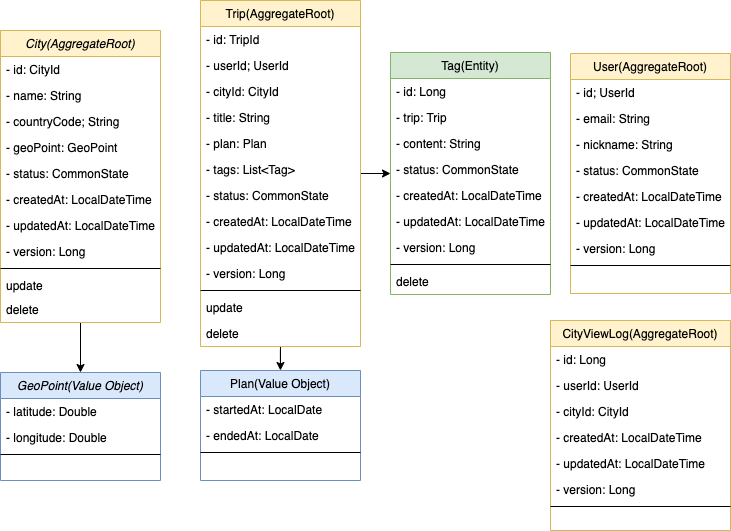

The diagram above was exported from draw.io. Its source (the exported page's mxGraphModel, read from the mxfile embedded in the PNG):
<mxGraphModel dx="1073" dy="643" grid="1" gridSize="10" guides="1" tooltips="1" connect="1" arrows="1" fold="1" page="1" pageScale="1" pageWidth="827" pageHeight="1169" math="0" shadow="0">
  <root>
    <mxCell id="WIyWlLk6GJQsqaUBKTNV-0" />
    <mxCell id="WIyWlLk6GJQsqaUBKTNV-1" parent="WIyWlLk6GJQsqaUBKTNV-0" />
    <mxCell id="XMQsRUmd0ygsFIEa6AE7-82" value="" style="edgeStyle=orthogonalEdgeStyle;rounded=0;orthogonalLoop=1;jettySize=auto;html=1;" edge="1" parent="WIyWlLk6GJQsqaUBKTNV-1" source="zkfFHV4jXpPFQw0GAbJ--0" target="XMQsRUmd0ygsFIEa6AE7-70">
      <mxGeometry relative="1" as="geometry" />
    </mxCell>
    <mxCell id="zkfFHV4jXpPFQw0GAbJ--0" value="City(AggregateRoot)" style="swimlane;fontStyle=2;align=center;verticalAlign=top;childLayout=stackLayout;horizontal=1;startSize=26;horizontalStack=0;resizeParent=1;resizeLast=0;collapsible=1;marginBottom=0;rounded=0;shadow=0;strokeWidth=1;fillColor=#fff2cc;strokeColor=#d6b656;" parent="WIyWlLk6GJQsqaUBKTNV-1" vertex="1">
      <mxGeometry x="70" y="140" width="160" height="292" as="geometry">
        <mxRectangle x="230" y="140" width="160" height="26" as="alternateBounds" />
      </mxGeometry>
    </mxCell>
    <mxCell id="zkfFHV4jXpPFQw0GAbJ--1" value="- id: CityId" style="text;align=left;verticalAlign=top;spacingLeft=4;spacingRight=4;overflow=hidden;rotatable=0;points=[[0,0.5],[1,0.5]];portConstraint=eastwest;" parent="zkfFHV4jXpPFQw0GAbJ--0" vertex="1">
      <mxGeometry y="26" width="160" height="26" as="geometry" />
    </mxCell>
    <mxCell id="zkfFHV4jXpPFQw0GAbJ--2" value="- name: String" style="text;align=left;verticalAlign=top;spacingLeft=4;spacingRight=4;overflow=hidden;rotatable=0;points=[[0,0.5],[1,0.5]];portConstraint=eastwest;rounded=0;shadow=0;html=0;" parent="zkfFHV4jXpPFQw0GAbJ--0" vertex="1">
      <mxGeometry y="52" width="160" height="26" as="geometry" />
    </mxCell>
    <mxCell id="zkfFHV4jXpPFQw0GAbJ--3" value="- countryCode; String" style="text;align=left;verticalAlign=top;spacingLeft=4;spacingRight=4;overflow=hidden;rotatable=0;points=[[0,0.5],[1,0.5]];portConstraint=eastwest;rounded=0;shadow=0;html=0;" parent="zkfFHV4jXpPFQw0GAbJ--0" vertex="1">
      <mxGeometry y="78" width="160" height="26" as="geometry" />
    </mxCell>
    <mxCell id="XMQsRUmd0ygsFIEa6AE7-69" value="- geoPoint: GeoPoint" style="text;align=left;verticalAlign=top;spacingLeft=4;spacingRight=4;overflow=hidden;rotatable=0;points=[[0,0.5],[1,0.5]];portConstraint=eastwest;rounded=0;shadow=0;html=0;" vertex="1" parent="zkfFHV4jXpPFQw0GAbJ--0">
      <mxGeometry y="104" width="160" height="26" as="geometry" />
    </mxCell>
    <mxCell id="XMQsRUmd0ygsFIEa6AE7-10" value="- status: CommonState" style="text;align=left;verticalAlign=top;spacingLeft=4;spacingRight=4;overflow=hidden;rotatable=0;points=[[0,0.5],[1,0.5]];portConstraint=eastwest;rounded=0;shadow=0;html=0;" vertex="1" parent="zkfFHV4jXpPFQw0GAbJ--0">
      <mxGeometry y="130" width="160" height="26" as="geometry" />
    </mxCell>
    <mxCell id="XMQsRUmd0ygsFIEa6AE7-11" value="- createdAt: LocalDateTime" style="text;align=left;verticalAlign=top;spacingLeft=4;spacingRight=4;overflow=hidden;rotatable=0;points=[[0,0.5],[1,0.5]];portConstraint=eastwest;rounded=0;shadow=0;html=0;" vertex="1" parent="zkfFHV4jXpPFQw0GAbJ--0">
      <mxGeometry y="156" width="160" height="26" as="geometry" />
    </mxCell>
    <mxCell id="XMQsRUmd0ygsFIEa6AE7-12" value="- updatedAt: LocalDateTime" style="text;align=left;verticalAlign=top;spacingLeft=4;spacingRight=4;overflow=hidden;rotatable=0;points=[[0,0.5],[1,0.5]];portConstraint=eastwest;rounded=0;shadow=0;html=0;" vertex="1" parent="zkfFHV4jXpPFQw0GAbJ--0">
      <mxGeometry y="182" width="160" height="26" as="geometry" />
    </mxCell>
    <mxCell id="XMQsRUmd0ygsFIEa6AE7-13" value="- version: Long" style="text;align=left;verticalAlign=top;spacingLeft=4;spacingRight=4;overflow=hidden;rotatable=0;points=[[0,0.5],[1,0.5]];portConstraint=eastwest;rounded=0;shadow=0;html=0;" vertex="1" parent="zkfFHV4jXpPFQw0GAbJ--0">
      <mxGeometry y="208" width="160" height="26" as="geometry" />
    </mxCell>
    <mxCell id="zkfFHV4jXpPFQw0GAbJ--4" value="" style="line;html=1;strokeWidth=1;align=left;verticalAlign=middle;spacingTop=-1;spacingLeft=3;spacingRight=3;rotatable=0;labelPosition=right;points=[];portConstraint=eastwest;" parent="zkfFHV4jXpPFQw0GAbJ--0" vertex="1">
      <mxGeometry y="234" width="160" height="8" as="geometry" />
    </mxCell>
    <mxCell id="zkfFHV4jXpPFQw0GAbJ--5" value="update" style="text;align=left;verticalAlign=top;spacingLeft=4;spacingRight=4;overflow=hidden;rotatable=0;points=[[0,0.5],[1,0.5]];portConstraint=eastwest;" parent="zkfFHV4jXpPFQw0GAbJ--0" vertex="1">
      <mxGeometry y="242" width="160" height="24" as="geometry" />
    </mxCell>
    <mxCell id="XMQsRUmd0ygsFIEa6AE7-15" value="delete" style="text;align=left;verticalAlign=top;spacingLeft=4;spacingRight=4;overflow=hidden;rotatable=0;points=[[0,0.5],[1,0.5]];portConstraint=eastwest;" vertex="1" parent="zkfFHV4jXpPFQw0GAbJ--0">
      <mxGeometry y="266" width="160" height="26" as="geometry" />
    </mxCell>
    <mxCell id="XMQsRUmd0ygsFIEa6AE7-40" style="edgeStyle=orthogonalEdgeStyle;rounded=0;orthogonalLoop=1;jettySize=auto;html=1;" edge="1" parent="WIyWlLk6GJQsqaUBKTNV-1" source="zkfFHV4jXpPFQw0GAbJ--17" target="XMQsRUmd0ygsFIEa6AE7-26">
      <mxGeometry relative="1" as="geometry" />
    </mxCell>
    <mxCell id="XMQsRUmd0ygsFIEa6AE7-99" value="" style="edgeStyle=orthogonalEdgeStyle;rounded=0;orthogonalLoop=1;jettySize=auto;html=1;" edge="1" parent="WIyWlLk6GJQsqaUBKTNV-1" source="zkfFHV4jXpPFQw0GAbJ--17" target="XMQsRUmd0ygsFIEa6AE7-85">
      <mxGeometry relative="1" as="geometry" />
    </mxCell>
    <mxCell id="zkfFHV4jXpPFQw0GAbJ--17" value="Trip(AggregateRoot)" style="swimlane;fontStyle=0;align=center;verticalAlign=top;childLayout=stackLayout;horizontal=1;startSize=26;horizontalStack=0;resizeParent=1;resizeLast=0;collapsible=1;marginBottom=0;rounded=0;shadow=0;strokeWidth=1;fillColor=#fff2cc;strokeColor=#d6b656;" parent="WIyWlLk6GJQsqaUBKTNV-1" vertex="1">
      <mxGeometry x="270" y="110" width="160" height="346" as="geometry">
        <mxRectangle x="430" y="30" width="160" height="26" as="alternateBounds" />
      </mxGeometry>
    </mxCell>
    <mxCell id="zkfFHV4jXpPFQw0GAbJ--18" value="- id: TripId" style="text;align=left;verticalAlign=top;spacingLeft=4;spacingRight=4;overflow=hidden;rotatable=0;points=[[0,0.5],[1,0.5]];portConstraint=eastwest;" parent="zkfFHV4jXpPFQw0GAbJ--17" vertex="1">
      <mxGeometry y="26" width="160" height="26" as="geometry" />
    </mxCell>
    <mxCell id="zkfFHV4jXpPFQw0GAbJ--19" value="- userId; UserId" style="text;align=left;verticalAlign=top;spacingLeft=4;spacingRight=4;overflow=hidden;rotatable=0;points=[[0,0.5],[1,0.5]];portConstraint=eastwest;rounded=0;shadow=0;html=0;" parent="zkfFHV4jXpPFQw0GAbJ--17" vertex="1">
      <mxGeometry y="52" width="160" height="26" as="geometry" />
    </mxCell>
    <mxCell id="zkfFHV4jXpPFQw0GAbJ--20" value="- cityId: CityId" style="text;align=left;verticalAlign=top;spacingLeft=4;spacingRight=4;overflow=hidden;rotatable=0;points=[[0,0.5],[1,0.5]];portConstraint=eastwest;rounded=0;shadow=0;html=0;" parent="zkfFHV4jXpPFQw0GAbJ--17" vertex="1">
      <mxGeometry y="78" width="160" height="26" as="geometry" />
    </mxCell>
    <mxCell id="XMQsRUmd0ygsFIEa6AE7-20" value="- title: String" style="text;align=left;verticalAlign=top;spacingLeft=4;spacingRight=4;overflow=hidden;rotatable=0;points=[[0,0.5],[1,0.5]];portConstraint=eastwest;rounded=0;shadow=0;html=0;" vertex="1" parent="zkfFHV4jXpPFQw0GAbJ--17">
      <mxGeometry y="104" width="160" height="26" as="geometry" />
    </mxCell>
    <mxCell id="zkfFHV4jXpPFQw0GAbJ--21" value="- plan: Plan" style="text;align=left;verticalAlign=top;spacingLeft=4;spacingRight=4;overflow=hidden;rotatable=0;points=[[0,0.5],[1,0.5]];portConstraint=eastwest;rounded=0;shadow=0;html=0;" parent="zkfFHV4jXpPFQw0GAbJ--17" vertex="1">
      <mxGeometry y="130" width="160" height="26" as="geometry" />
    </mxCell>
    <mxCell id="XMQsRUmd0ygsFIEa6AE7-83" value="- tags: List&lt;Tag&gt;&#10;" style="text;align=left;verticalAlign=top;spacingLeft=4;spacingRight=4;overflow=hidden;rotatable=0;points=[[0,0.5],[1,0.5]];portConstraint=eastwest;rounded=0;shadow=0;html=0;" vertex="1" parent="zkfFHV4jXpPFQw0GAbJ--17">
      <mxGeometry y="156" width="160" height="26" as="geometry" />
    </mxCell>
    <mxCell id="zkfFHV4jXpPFQw0GAbJ--22" value="- status: CommonState" style="text;align=left;verticalAlign=top;spacingLeft=4;spacingRight=4;overflow=hidden;rotatable=0;points=[[0,0.5],[1,0.5]];portConstraint=eastwest;rounded=0;shadow=0;html=0;" parent="zkfFHV4jXpPFQw0GAbJ--17" vertex="1">
      <mxGeometry y="182" width="160" height="26" as="geometry" />
    </mxCell>
    <mxCell id="XMQsRUmd0ygsFIEa6AE7-18" value="- createdAt: LocalDateTime" style="text;align=left;verticalAlign=top;spacingLeft=4;spacingRight=4;overflow=hidden;rotatable=0;points=[[0,0.5],[1,0.5]];portConstraint=eastwest;rounded=0;shadow=0;html=0;" vertex="1" parent="zkfFHV4jXpPFQw0GAbJ--17">
      <mxGeometry y="208" width="160" height="26" as="geometry" />
    </mxCell>
    <mxCell id="XMQsRUmd0ygsFIEa6AE7-19" value="- updatedAt: LocalDateTime" style="text;align=left;verticalAlign=top;spacingLeft=4;spacingRight=4;overflow=hidden;rotatable=0;points=[[0,0.5],[1,0.5]];portConstraint=eastwest;rounded=0;shadow=0;html=0;" vertex="1" parent="zkfFHV4jXpPFQw0GAbJ--17">
      <mxGeometry y="234" width="160" height="26" as="geometry" />
    </mxCell>
    <mxCell id="XMQsRUmd0ygsFIEa6AE7-21" value="- version: Long" style="text;align=left;verticalAlign=top;spacingLeft=4;spacingRight=4;overflow=hidden;rotatable=0;points=[[0,0.5],[1,0.5]];portConstraint=eastwest;rounded=0;shadow=0;html=0;" vertex="1" parent="zkfFHV4jXpPFQw0GAbJ--17">
      <mxGeometry y="260" width="160" height="26" as="geometry" />
    </mxCell>
    <mxCell id="zkfFHV4jXpPFQw0GAbJ--23" value="" style="line;html=1;strokeWidth=1;align=left;verticalAlign=middle;spacingTop=-1;spacingLeft=3;spacingRight=3;rotatable=0;labelPosition=right;points=[];portConstraint=eastwest;" parent="zkfFHV4jXpPFQw0GAbJ--17" vertex="1">
      <mxGeometry y="286" width="160" height="8" as="geometry" />
    </mxCell>
    <mxCell id="zkfFHV4jXpPFQw0GAbJ--24" value="update" style="text;align=left;verticalAlign=top;spacingLeft=4;spacingRight=4;overflow=hidden;rotatable=0;points=[[0,0.5],[1,0.5]];portConstraint=eastwest;" parent="zkfFHV4jXpPFQw0GAbJ--17" vertex="1">
      <mxGeometry y="294" width="160" height="26" as="geometry" />
    </mxCell>
    <mxCell id="zkfFHV4jXpPFQw0GAbJ--25" value="delete" style="text;align=left;verticalAlign=top;spacingLeft=4;spacingRight=4;overflow=hidden;rotatable=0;points=[[0,0.5],[1,0.5]];portConstraint=eastwest;" parent="zkfFHV4jXpPFQw0GAbJ--17" vertex="1">
      <mxGeometry y="320" width="160" height="26" as="geometry" />
    </mxCell>
    <mxCell id="XMQsRUmd0ygsFIEa6AE7-26" value="Plan(Value Object)" style="swimlane;fontStyle=0;align=center;verticalAlign=top;childLayout=stackLayout;horizontal=1;startSize=26;horizontalStack=0;resizeParent=1;resizeLast=0;collapsible=1;marginBottom=0;rounded=0;shadow=0;strokeWidth=1;fillColor=#dae8fc;strokeColor=#6c8ebf;" vertex="1" parent="WIyWlLk6GJQsqaUBKTNV-1">
      <mxGeometry x="270" y="480" width="160" height="110" as="geometry">
        <mxRectangle x="430" y="30" width="160" height="26" as="alternateBounds" />
      </mxGeometry>
    </mxCell>
    <mxCell id="XMQsRUmd0ygsFIEa6AE7-27" value="- startedAt: LocalDate" style="text;align=left;verticalAlign=top;spacingLeft=4;spacingRight=4;overflow=hidden;rotatable=0;points=[[0,0.5],[1,0.5]];portConstraint=eastwest;" vertex="1" parent="XMQsRUmd0ygsFIEa6AE7-26">
      <mxGeometry y="26" width="160" height="26" as="geometry" />
    </mxCell>
    <mxCell id="XMQsRUmd0ygsFIEa6AE7-28" value="- endedAt: LocalDate" style="text;align=left;verticalAlign=top;spacingLeft=4;spacingRight=4;overflow=hidden;rotatable=0;points=[[0,0.5],[1,0.5]];portConstraint=eastwest;rounded=0;shadow=0;html=0;" vertex="1" parent="XMQsRUmd0ygsFIEa6AE7-26">
      <mxGeometry y="52" width="160" height="26" as="geometry" />
    </mxCell>
    <mxCell id="XMQsRUmd0ygsFIEa6AE7-36" value="" style="line;html=1;strokeWidth=1;align=left;verticalAlign=middle;spacingTop=-1;spacingLeft=3;spacingRight=3;rotatable=0;labelPosition=right;points=[];portConstraint=eastwest;" vertex="1" parent="XMQsRUmd0ygsFIEa6AE7-26">
      <mxGeometry y="78" width="160" height="8" as="geometry" />
    </mxCell>
    <mxCell id="XMQsRUmd0ygsFIEa6AE7-43" value="User(AggregateRoot)" style="swimlane;fontStyle=0;align=center;verticalAlign=top;childLayout=stackLayout;horizontal=1;startSize=26;horizontalStack=0;resizeParent=1;resizeLast=0;collapsible=1;marginBottom=0;rounded=0;shadow=0;strokeWidth=1;fillColor=#fff2cc;strokeColor=#d6b656;" vertex="1" parent="WIyWlLk6GJQsqaUBKTNV-1">
      <mxGeometry x="640" y="163" width="160" height="240" as="geometry">
        <mxRectangle x="430" y="30" width="160" height="26" as="alternateBounds" />
      </mxGeometry>
    </mxCell>
    <mxCell id="XMQsRUmd0ygsFIEa6AE7-44" value="- id; UserId" style="text;align=left;verticalAlign=top;spacingLeft=4;spacingRight=4;overflow=hidden;rotatable=0;points=[[0,0.5],[1,0.5]];portConstraint=eastwest;" vertex="1" parent="XMQsRUmd0ygsFIEa6AE7-43">
      <mxGeometry y="26" width="160" height="26" as="geometry" />
    </mxCell>
    <mxCell id="XMQsRUmd0ygsFIEa6AE7-45" value="- email: String" style="text;align=left;verticalAlign=top;spacingLeft=4;spacingRight=4;overflow=hidden;rotatable=0;points=[[0,0.5],[1,0.5]];portConstraint=eastwest;rounded=0;shadow=0;html=0;" vertex="1" parent="XMQsRUmd0ygsFIEa6AE7-43">
      <mxGeometry y="52" width="160" height="26" as="geometry" />
    </mxCell>
    <mxCell id="XMQsRUmd0ygsFIEa6AE7-46" value="- nickname: String" style="text;align=left;verticalAlign=top;spacingLeft=4;spacingRight=4;overflow=hidden;rotatable=0;points=[[0,0.5],[1,0.5]];portConstraint=eastwest;rounded=0;shadow=0;html=0;" vertex="1" parent="XMQsRUmd0ygsFIEa6AE7-43">
      <mxGeometry y="78" width="160" height="26" as="geometry" />
    </mxCell>
    <mxCell id="XMQsRUmd0ygsFIEa6AE7-49" value="- status: CommonState" style="text;align=left;verticalAlign=top;spacingLeft=4;spacingRight=4;overflow=hidden;rotatable=0;points=[[0,0.5],[1,0.5]];portConstraint=eastwest;rounded=0;shadow=0;html=0;" vertex="1" parent="XMQsRUmd0ygsFIEa6AE7-43">
      <mxGeometry y="104" width="160" height="26" as="geometry" />
    </mxCell>
    <mxCell id="XMQsRUmd0ygsFIEa6AE7-50" value="- createdAt: LocalDateTime" style="text;align=left;verticalAlign=top;spacingLeft=4;spacingRight=4;overflow=hidden;rotatable=0;points=[[0,0.5],[1,0.5]];portConstraint=eastwest;rounded=0;shadow=0;html=0;" vertex="1" parent="XMQsRUmd0ygsFIEa6AE7-43">
      <mxGeometry y="130" width="160" height="26" as="geometry" />
    </mxCell>
    <mxCell id="XMQsRUmd0ygsFIEa6AE7-51" value="- updatedAt: LocalDateTime" style="text;align=left;verticalAlign=top;spacingLeft=4;spacingRight=4;overflow=hidden;rotatable=0;points=[[0,0.5],[1,0.5]];portConstraint=eastwest;rounded=0;shadow=0;html=0;" vertex="1" parent="XMQsRUmd0ygsFIEa6AE7-43">
      <mxGeometry y="156" width="160" height="26" as="geometry" />
    </mxCell>
    <mxCell id="XMQsRUmd0ygsFIEa6AE7-52" value="- version: Long" style="text;align=left;verticalAlign=top;spacingLeft=4;spacingRight=4;overflow=hidden;rotatable=0;points=[[0,0.5],[1,0.5]];portConstraint=eastwest;rounded=0;shadow=0;html=0;" vertex="1" parent="XMQsRUmd0ygsFIEa6AE7-43">
      <mxGeometry y="182" width="160" height="26" as="geometry" />
    </mxCell>
    <mxCell id="XMQsRUmd0ygsFIEa6AE7-53" value="" style="line;html=1;strokeWidth=1;align=left;verticalAlign=middle;spacingTop=-1;spacingLeft=3;spacingRight=3;rotatable=0;labelPosition=right;points=[];portConstraint=eastwest;" vertex="1" parent="XMQsRUmd0ygsFIEa6AE7-43">
      <mxGeometry y="208" width="160" height="8" as="geometry" />
    </mxCell>
    <mxCell id="XMQsRUmd0ygsFIEa6AE7-57" value="CityViewLog(AggregateRoot)" style="swimlane;fontStyle=0;align=center;verticalAlign=top;childLayout=stackLayout;horizontal=1;startSize=26;horizontalStack=0;resizeParent=1;resizeLast=0;collapsible=1;marginBottom=0;rounded=0;shadow=0;strokeWidth=1;fillColor=#fff2cc;strokeColor=#d6b656;" vertex="1" parent="WIyWlLk6GJQsqaUBKTNV-1">
      <mxGeometry x="620" y="430" width="180" height="210" as="geometry">
        <mxRectangle x="430" y="30" width="160" height="26" as="alternateBounds" />
      </mxGeometry>
    </mxCell>
    <mxCell id="XMQsRUmd0ygsFIEa6AE7-58" value="- id: Long" style="text;align=left;verticalAlign=top;spacingLeft=4;spacingRight=4;overflow=hidden;rotatable=0;points=[[0,0.5],[1,0.5]];portConstraint=eastwest;" vertex="1" parent="XMQsRUmd0ygsFIEa6AE7-57">
      <mxGeometry y="26" width="180" height="26" as="geometry" />
    </mxCell>
    <mxCell id="XMQsRUmd0ygsFIEa6AE7-59" value="- userId: UserId" style="text;align=left;verticalAlign=top;spacingLeft=4;spacingRight=4;overflow=hidden;rotatable=0;points=[[0,0.5],[1,0.5]];portConstraint=eastwest;rounded=0;shadow=0;html=0;" vertex="1" parent="XMQsRUmd0ygsFIEa6AE7-57">
      <mxGeometry y="52" width="180" height="26" as="geometry" />
    </mxCell>
    <mxCell id="XMQsRUmd0ygsFIEa6AE7-60" value="- cityId: CityId" style="text;align=left;verticalAlign=top;spacingLeft=4;spacingRight=4;overflow=hidden;rotatable=0;points=[[0,0.5],[1,0.5]];portConstraint=eastwest;rounded=0;shadow=0;html=0;" vertex="1" parent="XMQsRUmd0ygsFIEa6AE7-57">
      <mxGeometry y="78" width="180" height="26" as="geometry" />
    </mxCell>
    <mxCell id="XMQsRUmd0ygsFIEa6AE7-62" value="- createdAt: LocalDateTime" style="text;align=left;verticalAlign=top;spacingLeft=4;spacingRight=4;overflow=hidden;rotatable=0;points=[[0,0.5],[1,0.5]];portConstraint=eastwest;rounded=0;shadow=0;html=0;" vertex="1" parent="XMQsRUmd0ygsFIEa6AE7-57">
      <mxGeometry y="104" width="180" height="26" as="geometry" />
    </mxCell>
    <mxCell id="XMQsRUmd0ygsFIEa6AE7-63" value="- updatedAt: LocalDateTime" style="text;align=left;verticalAlign=top;spacingLeft=4;spacingRight=4;overflow=hidden;rotatable=0;points=[[0,0.5],[1,0.5]];portConstraint=eastwest;rounded=0;shadow=0;html=0;" vertex="1" parent="XMQsRUmd0ygsFIEa6AE7-57">
      <mxGeometry y="130" width="180" height="26" as="geometry" />
    </mxCell>
    <mxCell id="XMQsRUmd0ygsFIEa6AE7-64" value="- version: Long" style="text;align=left;verticalAlign=top;spacingLeft=4;spacingRight=4;overflow=hidden;rotatable=0;points=[[0,0.5],[1,0.5]];portConstraint=eastwest;rounded=0;shadow=0;html=0;" vertex="1" parent="XMQsRUmd0ygsFIEa6AE7-57">
      <mxGeometry y="156" width="180" height="26" as="geometry" />
    </mxCell>
    <mxCell id="XMQsRUmd0ygsFIEa6AE7-65" value="" style="line;html=1;strokeWidth=1;align=left;verticalAlign=middle;spacingTop=-1;spacingLeft=3;spacingRight=3;rotatable=0;labelPosition=right;points=[];portConstraint=eastwest;" vertex="1" parent="XMQsRUmd0ygsFIEa6AE7-57">
      <mxGeometry y="182" width="180" height="8" as="geometry" />
    </mxCell>
    <mxCell id="XMQsRUmd0ygsFIEa6AE7-70" value="GeoPoint(Value Object)" style="swimlane;fontStyle=2;align=center;verticalAlign=top;childLayout=stackLayout;horizontal=1;startSize=26;horizontalStack=0;resizeParent=1;resizeLast=0;collapsible=1;marginBottom=0;rounded=0;shadow=0;strokeWidth=1;fillColor=#dae8fc;strokeColor=#6c8ebf;" vertex="1" parent="WIyWlLk6GJQsqaUBKTNV-1">
      <mxGeometry x="70" y="482" width="160" height="108" as="geometry">
        <mxRectangle x="230" y="140" width="160" height="26" as="alternateBounds" />
      </mxGeometry>
    </mxCell>
    <mxCell id="XMQsRUmd0ygsFIEa6AE7-71" value="- latitude: Double" style="text;align=left;verticalAlign=top;spacingLeft=4;spacingRight=4;overflow=hidden;rotatable=0;points=[[0,0.5],[1,0.5]];portConstraint=eastwest;" vertex="1" parent="XMQsRUmd0ygsFIEa6AE7-70">
      <mxGeometry y="26" width="160" height="26" as="geometry" />
    </mxCell>
    <mxCell id="XMQsRUmd0ygsFIEa6AE7-72" value="- longitude: Double" style="text;align=left;verticalAlign=top;spacingLeft=4;spacingRight=4;overflow=hidden;rotatable=0;points=[[0,0.5],[1,0.5]];portConstraint=eastwest;rounded=0;shadow=0;html=0;" vertex="1" parent="XMQsRUmd0ygsFIEa6AE7-70">
      <mxGeometry y="52" width="160" height="26" as="geometry" />
    </mxCell>
    <mxCell id="XMQsRUmd0ygsFIEa6AE7-79" value="" style="line;html=1;strokeWidth=1;align=left;verticalAlign=middle;spacingTop=-1;spacingLeft=3;spacingRight=3;rotatable=0;labelPosition=right;points=[];portConstraint=eastwest;" vertex="1" parent="XMQsRUmd0ygsFIEa6AE7-70">
      <mxGeometry y="78" width="160" height="8" as="geometry" />
    </mxCell>
    <mxCell id="XMQsRUmd0ygsFIEa6AE7-85" value="Tag(Entity)" style="swimlane;fontStyle=0;align=center;verticalAlign=top;childLayout=stackLayout;horizontal=1;startSize=26;horizontalStack=0;resizeParent=1;resizeLast=0;collapsible=1;marginBottom=0;rounded=0;shadow=0;strokeWidth=1;fillColor=#d5e8d4;strokeColor=#82b366;" vertex="1" parent="WIyWlLk6GJQsqaUBKTNV-1">
      <mxGeometry x="460" y="162" width="160" height="242" as="geometry">
        <mxRectangle x="430" y="30" width="160" height="26" as="alternateBounds" />
      </mxGeometry>
    </mxCell>
    <mxCell id="XMQsRUmd0ygsFIEa6AE7-86" value="- id: Long" style="text;align=left;verticalAlign=top;spacingLeft=4;spacingRight=4;overflow=hidden;rotatable=0;points=[[0,0.5],[1,0.5]];portConstraint=eastwest;" vertex="1" parent="XMQsRUmd0ygsFIEa6AE7-85">
      <mxGeometry y="26" width="160" height="26" as="geometry" />
    </mxCell>
    <mxCell id="XMQsRUmd0ygsFIEa6AE7-87" value="- trip: Trip" style="text;align=left;verticalAlign=top;spacingLeft=4;spacingRight=4;overflow=hidden;rotatable=0;points=[[0,0.5],[1,0.5]];portConstraint=eastwest;rounded=0;shadow=0;html=0;" vertex="1" parent="XMQsRUmd0ygsFIEa6AE7-85">
      <mxGeometry y="52" width="160" height="26" as="geometry" />
    </mxCell>
    <mxCell id="XMQsRUmd0ygsFIEa6AE7-103" value="- content: String" style="text;align=left;verticalAlign=top;spacingLeft=4;spacingRight=4;overflow=hidden;rotatable=0;points=[[0,0.5],[1,0.5]];portConstraint=eastwest;rounded=0;shadow=0;html=0;" vertex="1" parent="XMQsRUmd0ygsFIEa6AE7-85">
      <mxGeometry y="78" width="160" height="26" as="geometry" />
    </mxCell>
    <mxCell id="XMQsRUmd0ygsFIEa6AE7-92" value="- status: CommonState" style="text;align=left;verticalAlign=top;spacingLeft=4;spacingRight=4;overflow=hidden;rotatable=0;points=[[0,0.5],[1,0.5]];portConstraint=eastwest;rounded=0;shadow=0;html=0;" vertex="1" parent="XMQsRUmd0ygsFIEa6AE7-85">
      <mxGeometry y="104" width="160" height="26" as="geometry" />
    </mxCell>
    <mxCell id="XMQsRUmd0ygsFIEa6AE7-93" value="- createdAt: LocalDateTime" style="text;align=left;verticalAlign=top;spacingLeft=4;spacingRight=4;overflow=hidden;rotatable=0;points=[[0,0.5],[1,0.5]];portConstraint=eastwest;rounded=0;shadow=0;html=0;" vertex="1" parent="XMQsRUmd0ygsFIEa6AE7-85">
      <mxGeometry y="130" width="160" height="26" as="geometry" />
    </mxCell>
    <mxCell id="XMQsRUmd0ygsFIEa6AE7-94" value="- updatedAt: LocalDateTime" style="text;align=left;verticalAlign=top;spacingLeft=4;spacingRight=4;overflow=hidden;rotatable=0;points=[[0,0.5],[1,0.5]];portConstraint=eastwest;rounded=0;shadow=0;html=0;" vertex="1" parent="XMQsRUmd0ygsFIEa6AE7-85">
      <mxGeometry y="156" width="160" height="26" as="geometry" />
    </mxCell>
    <mxCell id="XMQsRUmd0ygsFIEa6AE7-95" value="- version: Long" style="text;align=left;verticalAlign=top;spacingLeft=4;spacingRight=4;overflow=hidden;rotatable=0;points=[[0,0.5],[1,0.5]];portConstraint=eastwest;rounded=0;shadow=0;html=0;" vertex="1" parent="XMQsRUmd0ygsFIEa6AE7-85">
      <mxGeometry y="182" width="160" height="26" as="geometry" />
    </mxCell>
    <mxCell id="XMQsRUmd0ygsFIEa6AE7-96" value="" style="line;html=1;strokeWidth=1;align=left;verticalAlign=middle;spacingTop=-1;spacingLeft=3;spacingRight=3;rotatable=0;labelPosition=right;points=[];portConstraint=eastwest;" vertex="1" parent="XMQsRUmd0ygsFIEa6AE7-85">
      <mxGeometry y="208" width="160" height="8" as="geometry" />
    </mxCell>
    <mxCell id="XMQsRUmd0ygsFIEa6AE7-98" value="delete" style="text;align=left;verticalAlign=top;spacingLeft=4;spacingRight=4;overflow=hidden;rotatable=0;points=[[0,0.5],[1,0.5]];portConstraint=eastwest;" vertex="1" parent="XMQsRUmd0ygsFIEa6AE7-85">
      <mxGeometry y="216" width="160" height="26" as="geometry" />
    </mxCell>
  </root>
</mxGraphModel>